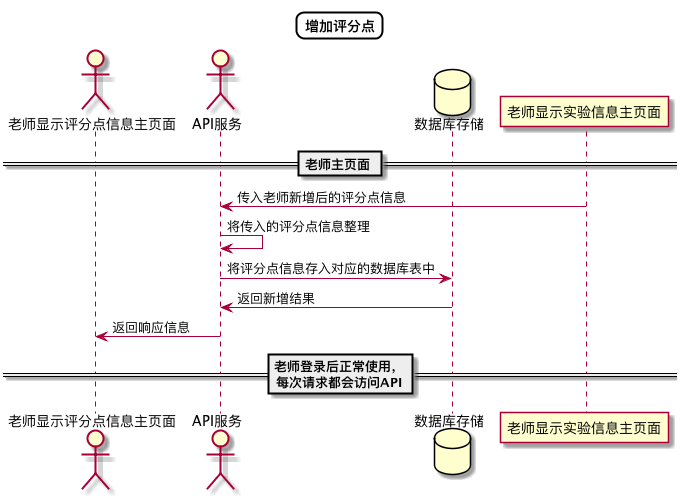

The diagram above was rendered by PlantUML. Its source (embedded in the PNG):
@startuml
skinparam titleBorderRoundCorner 15
skinparam titleBorderThickness 2
skinparam titleBorderColor #Black
skinparam titleFontSize 24
Title 增加评分点


actor 老师显示评分点信息主页面
actor API服务
database 数据库存储

== 老师主页面 ==
老师显示实验信息主页面->API服务:传入老师新增后的评分点信息
API服务->API服务:将传入的评分点信息整理
API服务->数据库存储:将评分点信息存入对应的数据库表中
数据库存储->API服务:返回新增结果
API服务->老师显示评分点信息主页面:返回响应信息
== 老师登录后正常使用，\n每次请求都会访问API==

@enduml